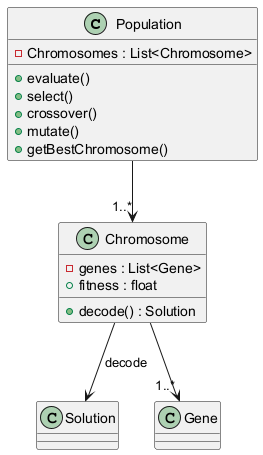

The diagram above was rendered by PlantUML. Its source (embedded in the PNG):
@startuml
class Population {
  - Chromosomes : List<Chromosome>
  + evaluate()
  + select()
  + crossover()
  + mutate()
  + getBestChromosome()
}

class Chromosome {
  - genes : List<Gene>
  + fitness : float
  + decode() : Solution
}

class Solution {
}

class Gene {
}

Population --> "1..*" Chromosome
Chromosome --> "1..*" Gene
Chromosome --> Solution : decode
@enduml